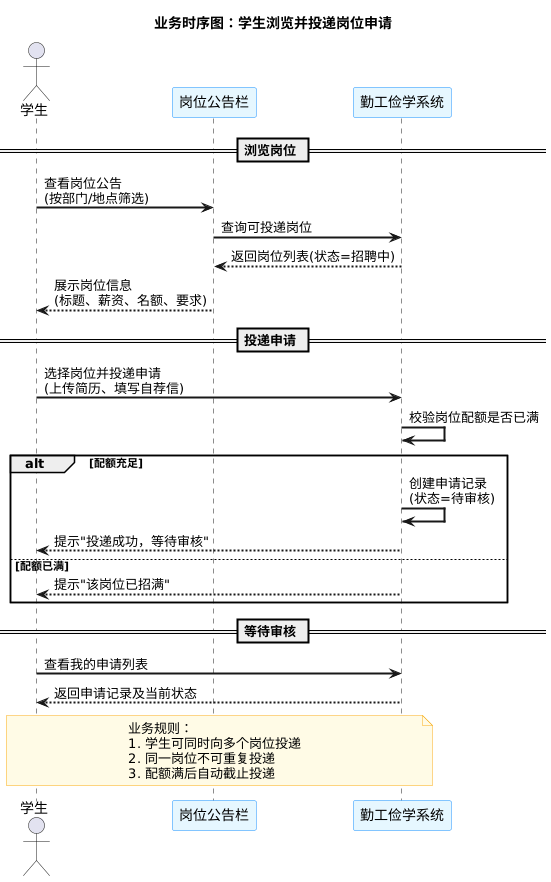

The diagram above was rendered by PlantUML. Its source (embedded in the PNG):
@startuml
skinparam sequenceParticipantBorderColor #1890ff
skinparam sequenceParticipantBackgroundColor #e6f7ff
skinparam sequenceArrowThickness 2
skinparam noteBorderColor #faad14
skinparam noteBackgroundColor #fffbe6

title 业务时序图：学生浏览并投递岗位申请

actor "学生" as Student
participant "岗位公告栏" as Board
participant "勤工俭学系统" as System

== 浏览岗位 ==
Student -> Board: 查看岗位公告\n(按部门/地点筛选)
Board -> System: 查询可投递岗位
System --> Board: 返回岗位列表(状态=招聘中)
Board --> Student: 展示岗位信息\n(标题、薪资、名额、要求)

== 投递申请 ==
Student -> System: 选择岗位并投递申请\n(上传简历、填写自荐信)
System -> System: 校验岗位配额是否已满
alt 配额充足
    System -> System: 创建申请记录\n(状态=待审核)
    System --> Student: 提示"投递成功，等待审核"
else 配额已满
    System --> Student: 提示"该岗位已招满"
end

== 等待审核 ==
Student -> System: 查看我的申请列表
System --> Student: 返回申请记录及当前状态

note over Student, System
  业务规则：
  1. 学生可同时向多个岗位投递
  2. 同一岗位不可重复投递
  3. 配额满后自动截止投递
end note
@enduml